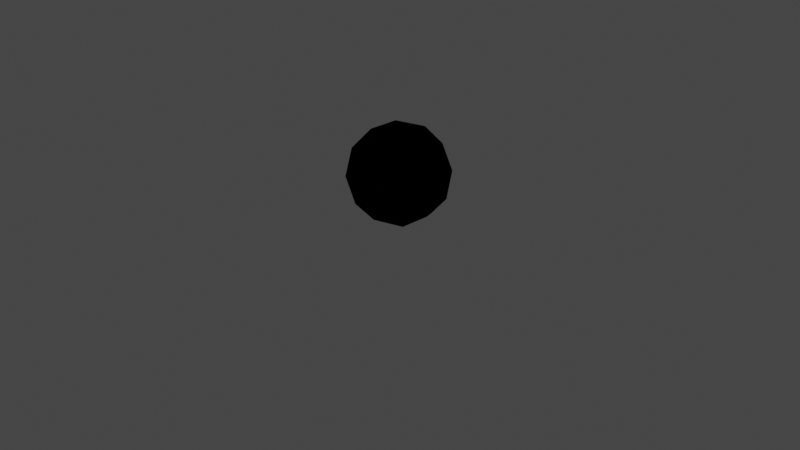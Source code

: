 # Source: coconut.blend  (saved by Blender 3.6.13; exported with 4.5.12 LTS)
import bpy
from mathutils import Matrix  # noqa: F401  (used for matrix-valued properties, if any)

bpy.ops.wm.read_factory_settings(use_empty=True)
scene = bpy.context.scene
scene.name = 'Scene'

# ---- collections
col_collection = bpy.data.collections.new('Collection'); scene.collection.children.link(col_collection)

# ---- images (referenced by path relative to the original .blend; pixels are not part of the script)
import os
ASSET_DIR = os.environ.get("B2B_ASSET_DIR", "")  # directory of the original .blend (textures are referenced by path, not embedded)
HERE = os.path.dirname(os.path.abspath(__file__))  # packed textures are extracted next to this script under _unpacked/

def load_image(name, relpath, width, height, colorspace="sRGB"):
    """Load a texture the original file referenced (path relative to the .blend, or extracted next to this script)."""
    p = next((c for c in (os.path.join(HERE, relpath), os.path.join(ASSET_DIR, relpath)) if relpath and os.path.exists(c)), "")
    if p:
        img = bpy.data.images.load(p, check_existing=True)
        img.name = name
    else:  # same state as the original file: an image datablock whose file is absent (Cycles renders it pink)
        img = bpy.data.images.new(name, width, height)
        img.source = "FILE"
        img.filepath = "//" + (relpath or name)
    img.colorspace_settings.name = colorspace
    return img
img_second_png = load_image('second.png', '', 1024, 1024, 'sRGB')
img_textursmg__66__png = load_image('TexturSMG (66).png', 'TexturSMG (66).png', 1024, 1024, 'sRGB')

# ---- materials (node trees are filled in below, after node groups)
mat_f3dlite_material = bpy.data.materials.new('f3dlite_material')
mat_f3dlite_material.alpha_threshold = 0.2
mat_f3dlite_material.use_transparency_overlap = False
mat_f3dlite_material.show_transparent_back = False
mat_f3dlite_material.use_backface_culling = True
mat_f3dlite_material.preview_render_type = 'FLAT'

# ---- node groups
ng_fogblender_off = bpy.data.node_groups.new('FogBlender_Off', 'ShaderNodeTree')
_N = ng_fogblender_off.nodes; _L = ng_fogblender_off.links
ng_calcfog = bpy.data.node_groups.new('CalcFog', 'ShaderNodeTree')
_N = ng_calcfog.nodes; _L = ng_calcfog.links
ng_3_point_lerp = bpy.data.node_groups.new('3 Point Lerp', 'ShaderNodeTree')
_N = ng_3_point_lerp.nodes; _L = ng_3_point_lerp.links
ng_cycle = bpy.data.node_groups.new('Cycle', 'ShaderNodeTree')
_N = ng_cycle.nodes; _L = ng_cycle.links
ng_f3dnoise_nonanimated = bpy.data.node_groups.new('F3DNoise_NonAnimated', 'ShaderNodeTree')
_N = ng_f3dnoise_nonanimated.nodes; _L = ng_f3dnoise_nonanimated.links
ng_uv = bpy.data.node_groups.new('UV', 'ShaderNodeTree')
_N = ng_uv.nodes; _L = ng_uv.links
ng_combinerinputs = bpy.data.node_groups.new('CombinerInputs', 'ShaderNodeTree')
_N = ng_combinerinputs.nodes; _L = ng_combinerinputs.links
ng_output_1cycle_opa = bpy.data.node_groups.new('OUTPUT_1CYCLE_OPA', 'ShaderNodeTree')
_N = ng_output_1cycle_opa.nodes; _L = ng_output_1cycle_opa.links
ng_is_not_i = bpy.data.node_groups.new('Is not i', 'ShaderNodeTree')
_N = ng_is_not_i.nodes; _L = ng_is_not_i.links
ng_uv_basis_0 = bpy.data.node_groups.new('UV Basis 0', 'ShaderNodeTree')
_N = ng_uv_basis_0.nodes; _L = ng_uv_basis_0.links
ng_shdcol_v = bpy.data.node_groups.new('ShdCol_V', 'ShaderNodeTree')
_N = ng_shdcol_v.nodes; _L = ng_shdcol_v.links
ng_texturesettings_lite = bpy.data.node_groups.new('TextureSettings_Lite', 'ShaderNodeTree')
_N = ng_texturesettings_lite.nodes; _L = ng_texturesettings_lite.links
ng_is_ia = bpy.data.node_groups.new('Is ia', 'ShaderNodeTree')
_N = ng_is_ia.nodes; _L = ng_is_ia.links
ng_sceneproperties = bpy.data.node_groups.new('SceneProperties', 'ShaderNodeTree')
_s = ng_sceneproperties.interface.new_socket(name='FogEnable', in_out='OUTPUT', socket_type='NodeSocketInt')
_s = ng_sceneproperties.interface.new_socket(name='FogColor', in_out='OUTPUT', socket_type='NodeSocketColor')
_s = ng_sceneproperties.interface.new_socket(name='F3D_NearClip', in_out='OUTPUT', socket_type='NodeSocketFloat')
_s = ng_sceneproperties.interface.new_socket(name='F3D_FarClip', in_out='OUTPUT', socket_type='NodeSocketFloat')
_s = ng_sceneproperties.interface.new_socket(name='Blender_Game_Scale', in_out='OUTPUT', socket_type='NodeSocketFloat')
_s = ng_sceneproperties.interface.new_socket(name='FogNear', in_out='OUTPUT', socket_type='NodeSocketInt')
_s = ng_sceneproperties.interface.new_socket(name='FogFar', in_out='OUTPUT', socket_type='NodeSocketInt')
_s = ng_sceneproperties.interface.new_socket(name='ShadeColor', in_out='OUTPUT', socket_type='NodeSocketColor')
_s = ng_sceneproperties.interface.new_socket(name='AmbientColor', in_out='OUTPUT', socket_type='NodeSocketColor')
_s = ng_sceneproperties.interface.new_socket(name='LightDirection', in_out='OUTPUT', socket_type='NodeSocketVector')
_s.subtype = 'DIRECTION'
_N = ng_sceneproperties.nodes; _L = ng_sceneproperties.links
n0 = _N.new('NodeGroupOutput'); n0.name = 'Group Output'; n0.location = (0, 0)
n0.inputs[0].default_value = 1
n0.inputs[1].default_value = (1.0, 1.0, 1.0, 1.0)
n0.inputs[2].default_value = 100.0
n0.inputs[3].default_value = 3e+04
n0.inputs[4].default_value = 100.0
n0.inputs[5].default_value = 985
n0.inputs[6].default_value = 1000
n0.inputs[7].default_value = (1.0, 1.0, 1.0, 1.0)
n0.inputs[8].default_value = (0.5, 0.5, 0.5, 1.0)
n0.inputs[9].default_value = (0.4082, -0.8165, 0.4082)
n0.is_active_output = True

# ---- material node trees
mat_f3dlite_material.use_nodes = True; mat_f3dlite_material.node_tree.nodes.clear()
_N = mat_f3dlite_material.node_tree.nodes; _L = mat_f3dlite_material.node_tree.links
n0 = _N.new('NodeReroute'); n0.name = 'Reroute.025'; n0.location = (-181, -415)
n0.width = 16
n1 = _N.new('NodeReroute'); n1.name = 'Reroute.021'; n1.location = (-182, -380)
n1.width = 16
n1.socket_idname = 'NodeSocketInt'
n2 = _N.new('NodeReroute'); n2.name = 'Reroute.010'; n2.location = (745, 316)
n2.width = 16
n2.socket_idname = 'NodeSocketFloat'
n3 = _N.new('NodeReroute'); n3.name = 'Reroute.009'; n3.location = (769, 339)
n3.width = 16
n4 = _N.new('NodeReroute'); n4.name = 'Reroute.017'; n4.location = (815, -160)
n4.width = 16
n4.socket_idname = 'NodeSocketFloat'
n5 = _N.new('NodeReroute'); n5.name = 'Reroute.003'; n5.location = (746, -220)
n5.width = 16
n5.socket_idname = 'NodeSocketFloat'
n6 = _N.new('NodeReroute'); n6.name = 'Reroute.001'; n6.location = (815, 41)
n6.width = 16
n7 = _N.new('NodeReroute'); n7.name = 'Reroute.019'; n7.location = (791, -138)
n7.width = 16
n7.socket_idname = 'NodeSocketInt'
n8 = _N.new('NodeReroute'); n8.name = 'GlobalFogColor'; n8.location = (768, -116)
n8.label = 'Global Fog Color'
n8.width = 16
n9 = _N.new('NodeReroute'); n9.name = 'Reroute.016'; n9.location = (815, -584)
n9.width = 16
n9.socket_idname = 'NodeSocketFloat'
n10 = _N.new('NodeReroute'); n10.name = 'Combined_C'; n10.location = (526, 84)
n10.label = 'Combined_C'
n10.width = 16
n11 = _N.new('NodeReroute'); n11.name = 'Combined_A'; n11.location = (526, -220)
n11.label = 'Combined_A'
n11.width = 16
n11.socket_idname = 'NodeSocketFloat'
n12 = _N.new('ShaderNodeGroup'); n12.name = 'FogBlender'; n12.location = (854, -6)
n12.node_tree = ng_fogblender_off
n13 = _N.new('NodeReroute'); n13.name = 'Reroute.043'; n13.location = (-193, 204)
n13.width = 16
n13.socket_idname = 'NodeSocketVector'
n14 = _N.new('NodeReroute'); n14.name = 'Reroute.042'; n14.location = (-216, 160)
n14.width = 16
n14.socket_idname = 'NodeSocketVector'
n15 = _N.new('NodeReroute'); n15.name = 'Reroute.011'; n15.location = (-168, 248)
n15.width = 16
n15.socket_idname = 'NodeSocketVector'
n16 = _N.new('NodeReroute'); n16.name = 'Reroute.038'; n16.location = (273, 438)
n16.width = 16
n17 = _N.new('NodeReroute'); n17.name = 'Reroute.037'; n17.location = (251, 416)
n17.width = 16
n17.socket_idname = 'NodeSocketFloat'
n18 = _N.new('NodeReroute'); n18.name = 'Reroute.006'; n18.location = (-80, 600)
n18.width = 16
n18.socket_idname = 'NodeSocketVector'
n19 = _N.new('NodeReroute'); n19.name = 'Reroute.026'; n19.location = (-100, 557)
n19.width = 16
n19.socket_idname = 'NodeSocketVector'
n20 = _N.new('NodeReroute'); n20.name = 'Reroute.027'; n20.location = (-120, 514)
n20.width = 16
n20.socket_idname = 'NodeSocketVector'
n21 = _N.new('NodeReroute'); n21.name = 'Reroute.035'; n21.location = (251, 665)
n21.width = 16
n21.socket_idname = 'NodeSocketFloat'
n22 = _N.new('NodeReroute'); n22.name = 'Reroute.036'; n22.location = (273, 686)
n22.width = 16
n23 = _N.new('NodeReroute'); n23.name = 'Reroute.028'; n23.location = (-267, 439)
n23.width = 16
n23.socket_idname = 'NodeSocketInt'
n24 = _N.new('NodeReroute'); n24.name = 'Reroute.048'; n24.location = (271, 285)
n24.width = 16
n25 = _N.new('NodeReroute'); n25.name = 'Reroute.046'; n25.location = (271, 334)
n25.width = 16
n26 = _N.new('NodeReroute'); n26.name = 'Reroute.047'; n26.location = (249, 264)
n26.width = 16
n26.socket_idname = 'NodeSocketFloat'
n27 = _N.new('NodeReroute'); n27.name = 'Reroute.045'; n27.location = (249, 312)
n27.width = 16
n27.socket_idname = 'NodeSocketFloat'
n28 = _N.new('NodeReroute'); n28.name = 'Reroute.039'; n28.location = (-267, 84)
n28.width = 16
n28.socket_idname = 'NodeSocketInt'
n29 = _N.new('NodeReroute'); n29.name = 'Reroute.052'; n29.location = (-241, 116)
n29.width = 16
n29.socket_idname = 'NodeSocketVector'
n30 = _N.new('NodeReroute'); n30.name = 'Reroute.005'; n30.location = (-168, 834)
n30.width = 16
n30.socket_idname = 'NodeSocketVector'
n31 = _N.new('NodeReroute'); n31.name = 'Reroute.041'; n31.location = (-193, 811)
n31.width = 16
n31.socket_idname = 'NodeSocketVector'
n32 = _N.new('NodeReroute'); n32.name = 'Reroute.040'; n32.location = (-216, 790)
n32.width = 16
n32.socket_idname = 'NodeSocketVector'
n33 = _N.new('NodeReroute'); n33.name = 'Reroute.012'; n33.location = (-267, 747)
n33.width = 16
n33.socket_idname = 'NodeSocketInt'
n34 = _N.new('NodeReroute'); n34.name = 'Reroute.051'; n34.location = (-241, 767)
n34.width = 16
n34.socket_idname = 'NodeSocketVector'
n35 = _N.new('NodeReroute'); n35.name = 'Reroute.013'; n35.location = (-80, 920)
n35.width = 16
n35.socket_idname = 'NodeSocketVector'
n36 = _N.new('NodeReroute'); n36.name = 'Reroute.002'; n36.location = (-100, 898)
n36.width = 16
n36.socket_idname = 'NodeSocketVector'
n37 = _N.new('NodeReroute'); n37.name = 'Reroute.022'; n37.location = (-120, 877)
n37.width = 16
n37.socket_idname = 'NodeSocketVector'
n38 = _N.new('NodeReroute'); n38.name = 'Reroute.049'; n38.location = (-144, 853)
n38.width = 16
n38.socket_idname = 'NodeSocketVector'
n39 = _N.new('NodeReroute'); n39.name = 'Reroute.060'; n39.location = (-314, 391)
n39.width = 16
n39.socket_idname = 'NodeSocketFloat'
n40 = _N.new('NodeReroute'); n40.name = 'Reroute.054'; n40.location = (-314, 701)
n40.width = 16
n40.socket_idname = 'NodeSocketFloat'
n41 = _N.new('NodeReroute'); n41.name = 'Reroute.053'; n41.location = (-292, 723)
n41.width = 16
n41.socket_idname = 'NodeSocketFloat'
n42 = _N.new('NodeReroute'); n42.name = 'Reroute.059'; n42.location = (-292, 414)
n42.width = 16
n42.socket_idname = 'NodeSocketFloat'
n43 = _N.new('NodeReroute'); n43.name = 'Reroute.055'; n43.location = (-337, 679)
n43.width = 16
n43.socket_idname = 'NodeSocketFloat'
n44 = _N.new('NodeReroute'); n44.name = 'Reroute.056'; n44.location = (-358, 657)
n44.width = 16
n44.socket_idname = 'NodeSocketFloat'
n45 = _N.new('NodeReroute'); n45.name = 'Reroute.058'; n45.location = (-337, 61)
n45.width = 16
n45.socket_idname = 'NodeSocketFloat'
n46 = _N.new('NodeReroute'); n46.name = 'Reroute.057'; n46.location = (-358, 39)
n46.width = 16
n46.socket_idname = 'NodeSocketFloat'
n47 = _N.new('NodeReroute'); n47.name = 'Reroute.050'; n47.location = (-144, 470)
n47.width = 16
n47.socket_idname = 'NodeSocketVector'
n48 = _N.new('NodeReroute'); n48.name = 'Reroute.014'; n48.location = (242, 63)
n48.width = 16
n48.socket_idname = 'NodeSocketFloat'
n49 = _N.new('NodeReroute'); n49.name = 'Reroute.008'; n49.location = (242, -327)
n49.width = 16
n49.socket_idname = 'NodeSocketFloat'
n50 = _N.new('ShaderNodeTexImage'); n50.name = 'Tex1_2'; n50.location = (-125, 213)
n50.label = 'Tex1 Sample 2'
n50.width = 140
n50.mute = True
n50.hide = True
n50.image = img_second_png
n50.interpolation = 'Closest'
n51 = _N.new('ShaderNodeTexImage'); n51.name = 'Tex1_3'; n51.location = (-125, 170)
n51.label = 'Tex1 Sample 3'
n51.width = 140
n51.mute = True
n51.hide = True
n51.image = img_second_png
n51.interpolation = 'Closest'
n52 = _N.new('ShaderNodeTexImage'); n52.name = 'Tex1_4'; n52.location = (-125, 126)
n52.label = 'Tex1 Sample 4'
n52.width = 140
n52.mute = True
n52.hide = True
n52.image = img_second_png
n52.interpolation = 'Closest'
n53 = _N.new('NodeReroute'); n53.name = 'Reroute.015'; n53.location = (242, -584)
n53.width = 16
n53.socket_idname = 'NodeSocketFloat'
n54 = _N.new('NodeReroute'); n54.name = 'ShadeColOut'; n54.location = (193, 130)
n54.label = 'Shade Out'
n54.width = 16
n55 = _N.new('NodeReroute'); n55.name = 'AmbientColOut'; n55.location = (217, 100)
n55.label = 'Ambient Out'
n55.width = 16
n56 = _N.new('ShaderNodeGroup'); n56.name = 'CalcFog'; n56.location = (42, -292)
n56.label = 'Calculate Fog'
n56.width = 166
n56.node_tree = ng_calcfog
n57 = _N.new('ShaderNodeOutputMaterial'); n57.name = 'Material Output F3D'; n57.location = (1381, 199)
n57.label = 'Material Output F3D'
n57.target = 'CYCLES'
n58 = _N.new('NodeReroute'); n58.name = 'Cycle C 2'; n58.location = (1044, 41)
n58.width = 16
n59 = _N.new('NodeReroute'); n59.name = 'Cycle 1 A'; n59.location = (745, 62)
n59.width = 16
n59.socket_idname = 'NodeSocketFloat'
n60 = _N.new('NodeReroute'); n60.name = 'Reroute.004'; n60.location = (769, 84)
n60.width = 16
n61 = _N.new('ShaderNodeGroup'); n61.name = '3 Point Lerp.001'; n61.location = (27, 369)
n61.label = '3 Point Lerp'
n61.mute = True
n61.node_tree = ng_3_point_lerp
n62 = _N.new('ShaderNodeGroup'); n62.name = 'Cycle_2'; n62.location = (583, 75)
n62.label = 'Cycle_2'
n62.node_tree = ng_cycle
n62.inputs[1].default_value = (0.0, 0.0, 0.0, 1.0)
n62.inputs[3].default_value = (0.0, 0.0, 0.0, 1.0)
n62.inputs[5].default_value = 0.0
n62.inputs[7].default_value = 0.0
n63 = _N.new('NodeReroute'); n63.name = 'Reroute.062'; n63.location = (271, -547)
n63.width = 16
n63.socket_idname = 'NodeSocketFloat'
n64 = _N.new('NodeReroute'); n64.name = 'Reroute.061'; n64.location = (271, -726)
n64.width = 16
n64.socket_idname = 'NodeSocketFloat'
n65 = _N.new('ShaderNodeGroup'); n65.name = 'F3DNoiseFactor'; n65.location = (17, -692)
n65.label = 'F3D Noise Factor'
n65.width = 217
n65.node_tree = ng_f3dnoise_nonanimated
n66 = _N.new('NodeReroute'); n66.name = 'Reroute.023'; n66.location = (768, -674)
n66.width = 16
n67 = _N.new('NodeReroute'); n67.name = 'Reroute.020'; n67.location = (791, -648)
n67.width = 16
n67.socket_idname = 'NodeSocketInt'
n68 = _N.new('NodeReroute'); n68.name = 'Reroute.024'; n68.location = (-181, -674)
n68.width = 16
n69 = _N.new('NodeReroute'); n69.name = 'Reroute.018'; n69.location = (-182, -646)
n69.width = 16
n69.socket_idname = 'NodeSocketInt'
n70 = _N.new('NodeReroute'); n70.name = 'Reroute.065'; n70.location = (267, 42)
n70.width = 16
n70.socket_idname = 'NodeSocketVectorDirection'
n71 = _N.new('NodeReroute'); n71.name = 'FogColor'; n71.location = (-244, -415)
n71.label = 'Fog Color'
n71.width = 16
n72 = _N.new('NodeReroute'); n72.name = 'FogEnable'; n72.location = (-244, -381)
n72.label = 'Enable Fog'
n72.width = 16
n72.socket_idname = 'NodeSocketInt'
n73 = _N.new('NodeReroute'); n73.name = 'ShadeColor'; n73.location = (-244, -547)
n73.label = 'Shade Color'
n73.width = 16
n74 = _N.new('NodeReroute'); n74.name = 'AmbientColor'; n74.location = (-244, -581)
n74.label = 'Ambient Color'
n74.width = 16
n75 = _N.new('NodeReroute'); n75.name = 'LightDirection'; n75.location = (-244, -613)
n75.label = 'Light Direction'
n75.width = 16
n75.socket_idname = 'NodeSocketVectorDirection'
n76 = _N.new('NodeReroute'); n76.name = 'Reroute.033'; n76.location = (-20, -547)
n76.width = 16
n77 = _N.new('NodeReroute'); n77.name = 'Reroute.034'; n77.location = (-2, -581)
n77.width = 16
n78 = _N.new('NodeReroute'); n78.name = 'Reroute.030'; n78.location = (217, -253)
n78.width = 16
n79 = _N.new('NodeReroute'); n79.name = 'Reroute.029'; n79.location = (193, -235)
n79.width = 16
n80 = _N.new('NodeReroute'); n80.name = 'Reroute.031'; n80.location = (-20, -235)
n80.width = 16
n81 = _N.new('NodeReroute'); n81.name = 'Reroute.032'; n81.location = (-2, -253)
n81.width = 16
n82 = _N.new('NodeReroute'); n82.name = 'Reroute'; n82.location = (21, -613)
n82.width = 16
n82.socket_idname = 'NodeSocketVectorDirection'
n83 = _N.new('NodeReroute'); n83.name = 'Reroute.007'; n83.location = (21, -273)
n83.width = 16
n83.socket_idname = 'NodeSocketVectorDirection'
n84 = _N.new('NodeReroute'); n84.name = 'Reroute.064'; n84.location = (267, -273)
n84.width = 16
n84.socket_idname = 'NodeSocketVectorDirection'
n85 = _N.new('ShaderNodeGroup'); n85.name = 'UV'; n85.location = (-987, 408)
n85.width = 165
n85.node_tree = ng_uv
n86 = _N.new('ShaderNodeGroup'); n86.name = 'CombinerInputs'; n86.location = (296, 3)
n86.node_tree = ng_combinerinputs
n86.inputs[0].default_value = (1.0, 1.0, 1.0, 1.0)
n86.inputs[1].default_value = 1.0
n86.inputs[2].default_value = (1.0, 1.0, 1.0, 1.0)
n86.inputs[3].default_value = 1.0
n86.inputs[4].default_value = (1.0, 1.0, 1.0, 1.0)
n86.inputs[5].default_value = (0.0, 0.0, 0.0, 1.0)
n86.inputs[6].default_value = 0.0
n86.inputs[7].default_value = 0.0
n86.inputs[8].default_value = 0.4471
n86.inputs[9].default_value = 0.1647
n87 = _N.new('ShaderNodeGroup'); n87.name = 'OUTPUT'; n87.location = (1116, 175)
n87.width = 219
n87.node_tree = ng_output_1cycle_opa
n88 = _N.new('ShaderNodeGroup'); n88.name = '3 Point Lerp'; n88.location = (88, 722)
n88.label = '3 Point Lerp'
n88.node_tree = ng_3_point_lerp
n89 = _N.new('ShaderNodeGroup'); n89.name = 'Tex1_I'; n89.location = (295, 396)
n89.label = 'Tex1_I'
n89.mute = True
n89.node_tree = ng_is_not_i
n90 = _N.new('ShaderNodeTexImage'); n90.name = 'Tex0_4'; n90.location = (-63, 479)
n90.label = 'Tex0 Sample 4'
n90.width = 140
n90.hide = True
n90.image = img_textursmg__66__png
n90.interpolation = 'Closest'
n91 = _N.new('ShaderNodeTexImage'); n91.name = 'Tex0_3'; n91.location = (-63, 524)
n91.label = 'Tex0 Sample 3'
n91.width = 140
n91.hide = True
n91.image = img_textursmg__66__png
n91.interpolation = 'Closest'
n92 = _N.new('ShaderNodeTexImage'); n92.name = 'Tex0_2'; n92.location = (-62, 567)
n92.label = 'Tex0 Sample 2'
n92.width = 140
n92.hide = True
n92.image = img_textursmg__66__png
n92.interpolation = 'Closest'
n93 = _N.new('ShaderNodeTexImage'); n93.name = 'Tex0_1'; n93.location = (-61, 610)
n93.label = 'Tex0'
n93.width = 140
n93.hide = True
n93.image = img_textursmg__66__png
n93.interpolation = 'Closest'
n94 = _N.new('ShaderNodeGroup'); n94.name = 'UV Basis'; n94.location = (-787, 638)
n94.width = 164
n94.node_tree = ng_uv_basis_0
n94.inputs[1].default_value = 32
n94.inputs[2].default_value = 32
n94.inputs[3].default_value = 32
n94.inputs[4].default_value = 32
n94.inputs[5].default_value = 1.0
n94.inputs[6].default_value = 1.0
n94.inputs[7].default_value = 1
n95 = _N.new('ShaderNodeGroup'); n95.name = 'Shade Color'; n95.location = (296, 241)
n95.label = 'Shade Color'
n95.width = 139
n95.node_tree = ng_shdcol_v
n95.inputs[0].default_value = (1.0, 1.0, 1.0, 1.0)
n95.inputs[1].default_value = (0.5, 0.5, 0.5, 1.0)
n95.inputs[2].default_value = 0
n96 = _N.new('ShaderNodeGroup'); n96.name = 'TextureSettings'; n96.location = (-575, 956)
n96.width = 189
n96.node_tree = ng_texturesettings_lite
n96.inputs[4].default_value = 0.0
n96.inputs[9].default_value = 0.0
n96.inputs[10].default_value = 0
n96.inputs[11].default_value = 0.0
n96.inputs[12].default_value = 31.0
n96.inputs[13].default_value = 5
n96.inputs[14].default_value = 0
n96.inputs[15].default_value = 0.0
n96.inputs[16].default_value = 31.0
n96.inputs[17].default_value = 5
n96.inputs[18].default_value = 0.0
n96.inputs[19].default_value = 0
n96.inputs[20].default_value = 0.0
n96.inputs[21].default_value = 63.0
n96.inputs[22].default_value = 5
n96.inputs[23].default_value = 0
n96.inputs[24].default_value = 0.0
n96.inputs[25].default_value = 31.0
n96.inputs[26].default_value = 5
n96.inputs[27].default_value = 0.0
n96.inputs[28].default_value = 0
n96.inputs[29].default_value = 0
n96.inputs[30].default_value = 0
n96.inputs[31].default_value = 0
n96.inputs[32].default_value = 0.0
n96.inputs[33].default_value = 0
n96.inputs[34].default_value = 0
n96.inputs[35].default_value = 0
n96.inputs[36].default_value = 0
n96.inputs[37].default_value = 0.0
n96.inputs[38].default_value = 1
n97 = _N.new('ShaderNodeTexImage'); n97.name = 'Tex1_1'; n97.location = (-124, 258)
n97.label = 'Tex1'
n97.width = 140
n97.mute = True
n97.hide = True
n97.image = img_second_png
n97.interpolation = 'Closest'
n98 = _N.new('ShaderNodeGroup'); n98.name = 'Cycle_1'; n98.location = (583, 374)
n98.label = 'Cycle_1'
n98.node_tree = ng_cycle
n98.inputs[1].default_value = (0.0, 0.0, 0.0, 1.0)
n98.inputs[3].default_value = (0.0, 0.0, 0.0, 1.0)
n98.inputs[5].default_value = 0.0
n98.inputs[7].default_value = 0.0
n99 = _N.new('ShaderNodeGroup'); n99.name = 'Tex0_I'; n99.location = (296, 549)
n99.label = 'Tex0_I'
n99.node_tree = ng_is_ia
n100 = _N.new('ShaderNodeGroup'); n100.name = 'SceneProperties'; n100.location = (-420, -360)
n100.node_tree = ng_sceneproperties
n101 = _N.new('ShaderNodeOutputMaterial'); n101.name = 'Material Output'; n101.location = (0, 0)
n101.target = 'EEVEE'
n102 = _N.new('ShaderNodeMixShader'); n102.name = 'Mix Shader'; n102.location = (0, 0)
n102.label = 'Disable Shadow'
n102.hide = True
n103 = _N.new('ShaderNodeLightPath'); n103.name = 'Light Path'; n103.location = (0, 0)
n103.hide = True
n104 = _N.new('ShaderNodeBsdfTransparent'); n104.name = 'Transparent BSDF'; n104.location = (0, 0)
n104.hide = True
_L.new(n60.outputs[0], n10.inputs[0])
_L.new(n5.outputs[0], n11.inputs[0])
_L.new(n59.outputs[0], n5.inputs[0])
_L.new(n98.outputs[0], n3.inputs[0])
_L.new(n62.outputs[0], n6.inputs[0])
_L.new(n60.outputs[0], n87.inputs[0])
_L.new(n59.outputs[0], n87.inputs[1])
_L.new(n24.outputs[0], n89.inputs[0])
_L.new(n62.outputs[1], n87.inputs[3])
_L.new(n3.outputs[0], n60.inputs[0])
_L.new(n98.outputs[1], n2.inputs[0])
_L.new(n2.outputs[0], n59.inputs[0])
_L.new(n96.outputs[0], n35.inputs[0])
_L.new(n18.outputs[0], n93.inputs[0])
_L.new(n15.outputs[0], n97.inputs[0])
_L.new(n35.outputs[0], n18.inputs[0])
_L.new(n58.outputs[0], n87.inputs[2])
_L.new(n6.outputs[0], n12.inputs[0])
_L.new(n12.outputs[0], n58.inputs[0])
_L.new(n85.outputs[0], n94.inputs[0])
_L.new(n94.outputs[0], n96.inputs[0])
_L.new(n94.outputs[1], n96.inputs[1])
_L.new(n94.outputs[2], n96.inputs[2])
_L.new(n94.outputs[3], n96.inputs[3])
_L.new(n94.outputs[5], n96.inputs[5])
_L.new(n94.outputs[6], n96.inputs[6])
_L.new(n94.outputs[7], n96.inputs[7])
_L.new(n94.outputs[8], n96.inputs[8])
_L.new(n56.outputs[0], n49.inputs[0])
_L.new(n49.outputs[0], n48.inputs[0])
_L.new(n49.outputs[0], n53.inputs[0])
_L.new(n53.outputs[0], n9.inputs[0])
_L.new(n9.outputs[0], n4.inputs[0])
_L.new(n4.outputs[0], n12.inputs[3])
_L.new(n48.outputs[0], n95.inputs[3])
_L.new(n7.outputs[0], n12.inputs[2])
_L.new(n1.outputs[0], n69.inputs[0])
_L.new(n67.outputs[0], n7.inputs[0])
_L.new(n69.outputs[0], n67.inputs[0])
_L.new(n72.outputs[0], n1.inputs[0])
_L.new(n8.outputs[0], n12.inputs[1])
_L.new(n66.outputs[0], n8.inputs[0])
_L.new(n68.outputs[0], n66.inputs[0])
_L.new(n0.outputs[0], n68.inputs[0])
_L.new(n71.outputs[0], n0.inputs[0])
_L.new(n1.outputs[0], n56.inputs[0])
_L.new(n79.outputs[0], n54.inputs[0])
_L.new(n78.outputs[0], n55.inputs[0])
_L.new(n80.outputs[0], n79.inputs[0])
_L.new(n81.outputs[0], n78.inputs[0])
_L.new(n76.outputs[0], n80.inputs[0])
_L.new(n77.outputs[0], n81.inputs[0])
_L.new(n73.outputs[0], n76.inputs[0])
_L.new(n74.outputs[0], n77.inputs[0])
_L.new(n87.outputs[0], n57.inputs[0])
_L.new(n19.outputs[0], n92.inputs[0])
_L.new(n20.outputs[0], n91.inputs[0])
_L.new(n23.outputs[0], n88.inputs[8])
_L.new(n96.outputs[1], n36.inputs[0])
_L.new(n96.outputs[4], n30.inputs[0])
_L.new(n96.outputs[2], n37.inputs[0])
_L.new(n36.outputs[0], n19.inputs[0])
_L.new(n37.outputs[0], n20.inputs[0])
_L.new(n91.outputs[0], n88.inputs[4])
_L.new(n92.outputs[0], n88.inputs[2])
_L.new(n93.outputs[0], n88.inputs[0])
_L.new(n92.outputs[1], n88.inputs[3])
_L.new(n91.outputs[1], n88.inputs[5])
_L.new(n16.outputs[0], n99.inputs[0])
_L.new(n17.outputs[0], n99.inputs[1])
_L.new(n93.outputs[1], n88.inputs[1])
_L.new(n30.outputs[0], n15.inputs[0])
_L.new(n96.outputs[8], n33.inputs[0])
_L.new(n33.outputs[0], n23.inputs[0])
_L.new(n88.outputs[1], n21.inputs[0])
_L.new(n88.outputs[0], n22.inputs[0])
_L.new(n21.outputs[0], n17.inputs[0])
_L.new(n22.outputs[0], n16.inputs[0])
_L.new(n97.outputs[0], n61.inputs[0])
_L.new(n97.outputs[1], n61.inputs[1])
_L.new(n26.outputs[0], n89.inputs[1])
_L.new(n50.outputs[0], n61.inputs[2])
_L.new(n50.outputs[1], n61.inputs[3])
_L.new(n51.outputs[0], n61.inputs[4])
_L.new(n51.outputs[1], n61.inputs[5])
_L.new(n13.outputs[0], n50.inputs[0])
_L.new(n14.outputs[0], n51.inputs[0])
_L.new(n28.outputs[0], n61.inputs[8])
_L.new(n23.outputs[0], n28.inputs[0])
_L.new(n96.outputs[6], n32.inputs[0])
_L.new(n96.outputs[5], n31.inputs[0])
_L.new(n32.outputs[0], n14.inputs[0])
_L.new(n31.outputs[0], n13.inputs[0])
_L.new(n61.outputs[1], n27.inputs[0])
_L.new(n61.outputs[0], n25.inputs[0])
_L.new(n27.outputs[0], n26.inputs[0])
_L.new(n25.outputs[0], n24.inputs[0])
_L.new(n39.outputs[0], n88.inputs[10])
_L.new(n45.outputs[0], n61.inputs[9])
_L.new(n90.outputs[0], n88.inputs[6])
_L.new(n90.outputs[1], n88.inputs[7])
_L.new(n42.outputs[0], n88.inputs[9])
_L.new(n47.outputs[0], n90.inputs[0])
_L.new(n96.outputs[3], n38.inputs[0])
_L.new(n38.outputs[0], n47.inputs[0])
_L.new(n52.outputs[0], n61.inputs[6])
_L.new(n52.outputs[1], n61.inputs[7])
_L.new(n29.outputs[0], n52.inputs[0])
_L.new(n46.outputs[0], n61.inputs[10])
_L.new(n96.outputs[7], n34.inputs[0])
_L.new(n34.outputs[0], n29.inputs[0])
_L.new(n96.outputs[9], n41.inputs[0])
_L.new(n96.outputs[10], n40.inputs[0])
_L.new(n96.outputs[11], n43.inputs[0])
_L.new(n96.outputs[12], n44.inputs[0])
_L.new(n44.outputs[0], n46.inputs[0])
_L.new(n43.outputs[0], n45.inputs[0])
_L.new(n41.outputs[0], n42.inputs[0])
_L.new(n40.outputs[0], n39.inputs[0])
_L.new(n63.outputs[0], n86.inputs[10])
_L.new(n64.outputs[0], n63.inputs[0])
_L.new(n65.outputs[0], n64.inputs[0])
_L.new(n70.outputs[0], n95.inputs[4])
_L.new(n75.outputs[0], n82.inputs[0])
_L.new(n82.outputs[0], n83.inputs[0])
_L.new(n83.outputs[0], n84.inputs[0])
_L.new(n84.outputs[0], n70.inputs[0])
_L.new(n100.outputs[0], n72.inputs[0])
_L.new(n100.outputs[1], n71.inputs[0])
_L.new(n100.outputs[5], n56.inputs[4])
_L.new(n100.outputs[6], n56.inputs[5])
_L.new(n100.outputs[4], n56.inputs[3])
_L.new(n100.outputs[2], n56.inputs[1])
_L.new(n100.outputs[3], n56.inputs[2])
_L.new(n100.outputs[7], n73.inputs[0])
_L.new(n100.outputs[8], n74.inputs[0])
_L.new(n100.outputs[9], n75.inputs[0])
_L.new(n99.outputs[0], n98.inputs[0])
_L.new(n95.outputs[0], n98.inputs[2])
_L.new(n86.outputs[2], n98.inputs[4])
_L.new(n95.outputs[1], n98.inputs[6])
_L.new(n89.outputs[0], n62.inputs[0])
_L.new(n95.outputs[0], n62.inputs[2])
_L.new(n86.outputs[2], n62.inputs[4])
_L.new(n95.outputs[1], n62.inputs[6])
_L.new(n87.outputs[0], n102.inputs[1])
_L.new(n102.outputs[0], n101.inputs[0])
_L.new(n103.outputs[1], n102.inputs[0])
_L.new(n104.outputs[0], n102.inputs[2])
n57.is_active_output = True

# ---- world
world_world = bpy.data.worlds.new('World'); scene.world = world_world
world_world.use_nodes = True; world_world.node_tree.nodes.clear()
_N = world_world.node_tree.nodes; _L = world_world.node_tree.links
n0 = _N.new('ShaderNodeOutputWorld'); n0.name = 'World Output'; n0.location = (300, 300)
n1 = _N.new('ShaderNodeBackground'); n1.name = 'Background'; n1.location = (10, 300)
n1.inputs[0].default_value = (0.05088, 0.05088, 0.05088, 1.0)
_L.new(n1.outputs[0], n0.inputs[0])
n0.is_active_output = True
world_world.color = (0.05088, 0.05088, 0.05088)
world_world.use_sun_shadow = False
world_world.sun_shadow_jitter_overblur = 0.0

# ---- cameras
cam_camera = bpy.data.cameras.new('Camera')
cam_camera.clip_end = 100.0
cam_camera.ortho_scale = 7.314

# ---- lights
light_light = bpy.data.lights.new('Light', 'POINT')
light_light.transmission_factor = 0.0
light_light.energy = 1000.0
light_light.shadow_soft_size = 0.1
light_light.shadow_maximum_resolution = 0.006
light_light.use_absolute_resolution = True

# ---- meshes
me_icosphere = bpy.data.meshes.new('Icosphere')
me_icosphere.from_pydata([(0.0, -0.03379, -2.551e-09), (0.3873, 0.2621, 0.2814), (-0.1479, 0.2621, 0.4553), (-0.4787, 0.2621, 1.979e-08), (-0.1479, 0.2621, -0.4553), (0.3873, 0.2621, -0.2814), (0.1479, 0.7408, 0.4553), (-0.3873, 0.7408, 0.2814), (-0.3873, 0.7408, -0.2814), (0.1479, 0.7408, -0.4553), (0.4787, 0.7408, 5.593e-08), (0.0, 1.037, 7.826e-08), (-0.08695, 0.04614, 0.2676), (0.2276, 0.04614, 0.1654), (0.1407, 0.22, 0.433), (0.4553, 0.22, 1.661e-08), (0.2276, 0.04614, -0.1654), (-0.2814, 0.04614, 3.484e-09), (-0.3683, 0.22, 0.2676), (-0.08695, 0.04614, -0.2676), (-0.3683, 0.22, -0.2676), (0.1407, 0.22, -0.433), (0.509, 0.5014, 0.1654), (0.509, 0.5014, -0.1654), (0.0, 0.5014, 0.5352), (0.3146, 0.5014, 0.433), (-0.509, 0.5014, 0.1654), (-0.3146, 0.5014, 0.433), (-0.3146, 0.5014, -0.433), (-0.509, 0.5014, -0.1654), (0.3146, 0.5014, -0.433), (0.0, 0.5014, -0.5352), (0.3683, 0.7828, 0.2676), (-0.1407, 0.7828, 0.433), (-0.4553, 0.7828, 5.91e-08), (-0.1407, 0.7828, -0.433), (0.3683, 0.7828, -0.2676), (0.08695, 0.9567, 0.2676), (0.2814, 0.9567, 7.223e-08), (-0.2276, 0.9567, 0.1654), (-0.2276, 0.9567, -0.1654), (0.08695, 0.9567, -0.2676)], [], [(0, 13, 12), (1, 13, 15), (0, 12, 17), (0, 17, 19), (0, 19, 16), (1, 15, 22), (2, 14, 24), (3, 18, 26), (4, 20, 28), (5, 21, 30), (1, 22, 25), (2, 24, 27), (3, 26, 29), (4, 28, 31), (5, 30, 23), (6, 32, 37), (7, 33, 39), (8, 34, 40), (9, 35, 41), (10, 36, 38), (38, 41, 11), (38, 36, 41), (36, 9, 41), (41, 40, 11), (41, 35, 40), (35, 8, 40), (40, 39, 11), (40, 34, 39), (34, 7, 39), (39, 37, 11), (39, 33, 37), (33, 6, 37), (37, 38, 11), (37, 32, 38), (32, 10, 38), (23, 36, 10), (23, 30, 36), (30, 9, 36), (31, 35, 9), (31, 28, 35), (28, 8, 35), (29, 34, 8), (29, 26, 34), (26, 7, 34), (27, 33, 7), (27, 24, 33), (24, 6, 33), (25, 32, 6), (25, 22, 32), (22, 10, 32), (30, 31, 9), (30, 21, 31), (21, 4, 31), (28, 29, 8), (28, 20, 29), (20, 3, 29), (26, 27, 7), (26, 18, 27), (18, 2, 27), (24, 25, 6), (24, 14, 25), (14, 1, 25), (22, 23, 10), (22, 15, 23), (15, 5, 23), (16, 21, 5), (16, 19, 21), (19, 4, 21), (19, 20, 4), (19, 17, 20), (17, 3, 20), (17, 18, 3), (17, 12, 18), (12, 2, 18), (15, 16, 5), (15, 13, 16), (13, 0, 16), (12, 14, 2), (12, 13, 14), (13, 1, 14)])
me_icosphere.polygons.foreach_set('use_smooth', [True] * 80)
_uv = me_icosphere.uv_layers.new(name='UVMap')
_uv.uv.foreach_set('vector', [0.9984, 0.3373, 1.038, 0.1696, 1.098, 0.3515, 1.274, 0.06927, 1.038, 0.1696, 0.7841, 0.107, 0.9984, 0.3373, 1.098, 0.3515, 1.03, 0.5027, 0.9984, 0.3373, 1.03, 0.5027, 0.9322, 0.4617, 0.9984, 0.3373, 0.9322, 0.4617, 0.8974, 0.2716, 0.2742, 0.06927, 0.7841, 0.107, 0.5223, 0.1642, 0.1877, 0.4109, 0.2032, 0.2366, 0.2798, 0.393, 0.06244, 0.6679, 0.1286, 0.5427, 0.165, 0.732, 0.8722, 0.592, 0.9617, 0.6534, 0.8548, 0.7659, 0.7814, 0.2832, 0.8317, 0.4351, 0.7294, 0.4334, 0.2742, 0.06927, 0.5223, 0.1642, 0.3548, 0.2341, 0.1877, 0.4109, 0.2798, 0.393, 0.2294, 0.5666, 0.06244, 0.6679, 0.165, 0.732, 0.02225, 0.8358, 0.8722, 0.592, 0.8548, 0.7659, 0.7798, 0.607, 0.7814, 0.2832, 0.7294, 0.4334, 0.665, 0.268, 0.3722, 0.408, 0.4617, 0.3466, 0.4322, 0.5383, 0.2814, 0.7168, 0.3317, 0.5649, 0.3974, 0.7284, 0.7742, 0.9307, 0.2841, 0.893, 0.5381, 0.8304, 0.6877, 0.5891, 0.7032, 0.7634, 0.5983, 0.6485, 0.5624, 0.3321, 0.6286, 0.4573, 0.5303, 0.4973, 0.5303, 0.4973, 0.5983, 0.6485, 0.4984, 0.6627, 0.5303, 0.4973, 0.6286, 0.4573, 0.5983, 0.6485, 0.6286, 0.4573, 0.6877, 0.5891, 0.5983, 0.6485, 0.5983, 0.6485, 0.5381, 0.8304, 0.4984, 0.6627, 0.5983, 0.6485, 0.7032, 0.7634, 0.5381, 0.8304, 0.7032, 0.7634, 0.7742, 0.9307, 0.5381, 0.8304, 0.5381, 0.8304, 0.3974, 0.7284, 0.4984, 0.6627, 0.5381, 0.8304, 0.2841, 0.893, 0.3974, 0.7284, 0.2841, 0.893, 0.2814, 0.7168, 0.3974, 0.7284, 0.3974, 0.7284, 0.4322, 0.5383, 0.4984, 0.6627, 0.3974, 0.7284, 0.3317, 0.5649, 0.4322, 0.5383, 0.3317, 0.5649, 0.3722, 0.408, 0.4322, 0.5383, 0.4322, 0.5383, 0.5303, 0.4973, 0.4984, 0.6627, 0.4322, 0.5383, 0.4617, 0.3466, 0.5303, 0.4973, 0.4617, 0.3466, 0.5624, 0.3321, 0.5303, 0.4973, 0.665, 0.268, 0.6286, 0.4573, 0.5624, 0.3321, 0.665, 0.268, 0.7294, 0.4334, 0.6286, 0.4573, 0.7294, 0.4334, 0.6877, 0.5891, 0.6286, 0.4573, 0.7798, 0.607, 0.7032, 0.7634, 0.6877, 0.5891, 0.7798, 0.607, 0.8548, 0.7659, 0.7032, 0.7634, 0.8548, 0.7659, 0.7742, 0.9307, 0.7032, 0.7634, 1.022, 0.8358, 0.2841, 0.893, 0.7742, 0.9307, 0.02225, 0.8358, 0.165, 0.732, 0.2841, 0.893, 0.165, 0.732, 0.2814, 0.7168, 0.2841, 0.893, 0.2294, 0.5666, 0.3317, 0.5649, 0.2814, 0.7168, 0.2294, 0.5666, 0.2798, 0.393, 0.3317, 0.5649, 0.2798, 0.393, 0.3722, 0.408, 0.3317, 0.5649, 0.3548, 0.2341, 0.4617, 0.3466, 0.3722, 0.408, 0.3548, 0.2341, 0.5223, 0.1642, 0.4617, 0.3466, 0.5223, 0.1642, 0.5624, 0.3321, 0.4617, 0.3466, 0.7294, 0.4334, 0.7798, 0.607, 0.6877, 0.5891, 0.7294, 0.4334, 0.8317, 0.4351, 0.7798, 0.607, 0.8317, 0.4351, 0.8722, 0.592, 0.7798, 0.607, 0.8548, 0.7659, 1.022, 0.8358, 0.7742, 0.9307, 0.8548, 0.7659, 0.9617, 0.6534, 1.022, 0.8358, 0.9617, 0.6534, 1.062, 0.6679, 1.022, 0.8358, 0.165, 0.732, 0.2294, 0.5666, 0.2814, 0.7168, 0.165, 0.732, 0.1286, 0.5427, 0.2294, 0.5666, 0.1286, 0.5427, 0.1877, 0.4109, 0.2294, 0.5666, 0.2798, 0.393, 0.3548, 0.2341, 0.3722, 0.408, 0.2798, 0.393, 0.2032, 0.2366, 0.3548, 0.2341, 0.2032, 0.2366, 0.2742, 0.06927, 0.3548, 0.2341, 0.5223, 0.1642, 0.665, 0.268, 0.5624, 0.3321, 0.5223, 0.1642, 0.7841, 0.107, 0.665, 0.268, 0.7841, 0.107, 0.7814, 0.2832, 0.665, 0.268, 0.8974, 0.2716, 0.8317, 0.4351, 0.7814, 0.2832, 0.8974, 0.2716, 0.9322, 0.4617, 0.8317, 0.4351, 0.9322, 0.4617, 0.8722, 0.592, 0.8317, 0.4351, 0.9322, 0.4617, 0.9617, 0.6534, 0.8722, 0.592, 0.9322, 0.4617, 1.03, 0.5027, 0.9617, 0.6534, 1.03, 0.5027, 1.062, 0.6679, 0.9617, 0.6534, 0.03028, 0.5027, 0.1286, 0.5427, 0.06244, 0.6679, 0.03028, 0.5027, 0.09828, 0.3515, 0.1286, 0.5427, 0.09828, 0.3515, 0.1877, 0.4109, 0.1286, 0.5427, 0.7841, 0.107, 0.8974, 0.2716, 0.7814, 0.2832, 0.7841, 0.107, 1.038, 0.1696, 0.8974, 0.2716, 1.038, 0.1696, 0.9984, 0.3373, 0.8974, 0.2716, 0.09828, 0.3515, 0.2032, 0.2366, 0.1877, 0.4109, 0.09828, 0.3515, 0.03808, 0.1696, 0.2032, 0.2366, 0.03808, 0.1696, 0.2742, 0.06927, 0.2032, 0.2366])
_ca = me_icosphere.color_attributes.new('Col', 'FLOAT_COLOR', 'CORNER')
_ca.data.foreach_set('color', [0.1192, 0.05875, 0.02783, 1.0, 0.1492, 0.0729, 0.03412, 1.0, 0.1492, 0.0729, 0.03412, 1.0, 0.1492, 0.0729, 0.03412, 1.0, 0.1492, 0.0729, 0.03412, 1.0, 0.1492, 0.0729, 0.03412, 1.0, 0.1192, 0.05875, 0.02783, 1.0, 0.1492, 0.0729, 0.03412, 1.0, 0.08984, 0.04504, 0.02185, 1.0, 0.1192, 0.05875, 0.02783, 1.0, 0.08984, 0.04504, 0.02185, 1.0, 0.1492, 0.0729, 0.03412, 1.0, 0.1192, 0.05875, 0.02783, 1.0, 0.1492, 0.0729, 0.03412, 1.0, 0.151, 0.07665, 0.04155, 1.0, 0.1492, 0.0729, 0.03412, 1.0, 0.1492, 0.0729, 0.03412, 1.0, 0.09073, 0.04545, 0.02203, 1.0, 0.1492, 0.0729, 0.03412, 1.0, 0.1492, 0.0729, 0.03412, 1.0, 0.1492, 0.07305, 0.03442, 1.0, 0.1507, 0.0761, 0.04053, 1.0, 0.1493, 0.07325, 0.03486, 1.0, 0.1492, 0.0729, 0.03412, 1.0, 0.1204, 0.0593, 0.02808, 1.0, 0.08984, 0.04504, 0.02185, 1.0, 0.1492, 0.0729, 0.03412, 1.0, 0.1492, 0.07291, 0.03412, 1.0, 0.1492, 0.0729, 0.03412, 1.0, 0.1496, 0.07377, 0.03593, 1.0, 0.1492, 0.0729, 0.03412, 1.0, 0.09073, 0.04545, 0.02203, 1.0, 0.1509, 0.07652, 0.04131, 1.0, 0.1492, 0.0729, 0.03412, 1.0, 0.1492, 0.07305, 0.03442, 1.0, 0.1492, 0.0729, 0.03412, 1.0, 0.1507, 0.0761, 0.04053, 1.0, 0.1492, 0.0729, 0.03412, 1.0, 0.1519, 0.07854, 0.04496, 1.0, 0.1204, 0.0593, 0.02808, 1.0, 0.1492, 0.0729, 0.03412, 1.0, 0.1492, 0.0729, 0.03412, 1.0, 0.1492, 0.07291, 0.03412, 1.0, 0.1496, 0.07377, 0.03593, 1.0, 0.1492, 0.0729, 0.03412, 1.0, 0.1492, 0.0729, 0.03412, 1.0, 0.09157, 0.04586, 0.02224, 1.0, 0.1492, 0.0729, 0.03412, 1.0, 0.1492, 0.0729, 0.03412, 1.0, 0.1492, 0.0729, 0.03412, 1.0, 0.1492, 0.0729, 0.03412, 1.0, 0.1485, 0.0726, 0.03401, 1.0, 0.1492, 0.0729, 0.03412, 1.0, 0.09913, 0.04935, 0.02372, 1.0, 0.1492, 0.0729, 0.03412, 1.0, 0.1492, 0.07296, 0.03424, 1.0, 0.08985, 0.04505, 0.02186, 1.0, 0.08984, 0.04504, 0.02186, 1.0, 0.1497, 0.07409, 0.03659, 1.0, 0.09006, 0.04514, 0.0219, 1.0, 0.09006, 0.04514, 0.0219, 1.0, 0.08985, 0.04505, 0.02186, 1.0, 0.132, 0.06476, 0.03049, 1.0, 0.09006, 0.04514, 0.0219, 1.0, 0.1497, 0.07409, 0.03659, 1.0, 0.08985, 0.04505, 0.02186, 1.0, 0.1497, 0.07409, 0.03659, 1.0, 0.1492, 0.0729, 0.03412, 1.0, 0.08985, 0.04505, 0.02186, 1.0, 0.08985, 0.04505, 0.02186, 1.0, 0.09913, 0.04935, 0.02372, 1.0, 0.132, 0.06476, 0.03049, 1.0, 0.08985, 0.04505, 0.02186, 1.0, 0.1492, 0.07296, 0.03424, 1.0, 0.09913, 0.04935, 0.02372, 1.0, 0.1492, 0.07296, 0.03424, 1.0, 0.1485, 0.0726, 0.03401, 1.0, 0.09913, 0.04935, 0.02372, 1.0, 0.09913, 0.04935, 0.02372, 1.0, 0.1492, 0.0729, 0.03412, 1.0, 0.132, 0.06476, 0.03049, 1.0, 0.09913, 0.04935, 0.02372, 1.0, 0.1492, 0.0729, 0.03412, 1.0, 0.1492, 0.0729, 0.03412, 1.0, 0.1492, 0.0729, 0.03412, 1.0, 0.1492, 0.0729, 0.03412, 1.0, 0.1492, 0.0729, 0.03412, 1.0, 0.1492, 0.0729, 0.03412, 1.0, 0.1492, 0.0729, 0.03412, 1.0, 0.132, 0.06476, 0.03049, 1.0, 0.1492, 0.0729, 0.03412, 1.0, 0.1492, 0.0729, 0.03412, 1.0, 0.1492, 0.0729, 0.03412, 1.0, 0.1492, 0.0729, 0.03412, 1.0, 0.1492, 0.0729, 0.03412, 1.0, 0.1492, 0.0729, 0.03412, 1.0, 0.1492, 0.0729, 0.03412, 1.0, 0.09006, 0.04514, 0.0219, 1.0, 0.132, 0.06476, 0.03049, 1.0, 0.1492, 0.0729, 0.03412, 1.0, 0.09157, 0.04586, 0.02224, 1.0, 0.09006, 0.04514, 0.0219, 1.0, 0.09157, 0.04586, 0.02224, 1.0, 0.08984, 0.04504, 0.02186, 1.0, 0.09006, 0.04514, 0.0219, 1.0, 0.1492, 0.0729, 0.03412, 1.0, 0.1497, 0.07409, 0.03659, 1.0, 0.08984, 0.04504, 0.02186, 1.0, 0.1492, 0.0729, 0.03412, 1.0, 0.1496, 0.07377, 0.03593, 1.0, 0.1497, 0.07409, 0.03659, 1.0, 0.1496, 0.07377, 0.03593, 1.0, 0.1492, 0.0729, 0.03412, 1.0, 0.1497, 0.07409, 0.03659, 1.0, 0.1492, 0.0729, 0.03412, 1.0, 0.1492, 0.07296, 0.03424, 1.0, 0.1492, 0.0729, 0.03412, 1.0, 0.1492, 0.0729, 0.03412, 1.0, 0.1492, 0.0729, 0.03412, 1.0, 0.1492, 0.07296, 0.03424, 1.0, 0.1492, 0.0729, 0.03412, 1.0, 0.1485, 0.0726, 0.03401, 1.0, 0.1492, 0.07296, 0.03424, 1.0, 0.1519, 0.07854, 0.04496, 1.0, 0.1492, 0.0729, 0.03412, 1.0, 0.1485, 0.0726, 0.03401, 1.0, 0.1519, 0.07854, 0.04496, 1.0, 0.1492, 0.0729, 0.03412, 1.0, 0.1492, 0.0729, 0.03412, 1.0, 0.1492, 0.0729, 0.03412, 1.0, 0.1492, 0.0729, 0.03412, 1.0, 0.1492, 0.0729, 0.03412, 1.0, 0.1492, 0.0729, 0.03412, 1.0, 0.1492, 0.0729, 0.03412, 1.0, 0.1492, 0.0729, 0.03412, 1.0, 0.1492, 0.0729, 0.03412, 1.0, 0.1492, 0.07305, 0.03442, 1.0, 0.1492, 0.0729, 0.03412, 1.0, 0.1492, 0.07305, 0.03442, 1.0, 0.1492, 0.0729, 0.03412, 1.0, 0.1492, 0.0729, 0.03412, 1.0, 0.1509, 0.07652, 0.04131, 1.0, 0.09157, 0.04586, 0.02224, 1.0, 0.1492, 0.0729, 0.03412, 1.0, 0.1509, 0.07652, 0.04131, 1.0, 0.09073, 0.04545, 0.02203, 1.0, 0.09157, 0.04586, 0.02224, 1.0, 0.09073, 0.04545, 0.02203, 1.0, 0.08984, 0.04504, 0.02186, 1.0, 0.09157, 0.04586, 0.02224, 1.0, 0.1496, 0.07377, 0.03593, 1.0, 0.1492, 0.0729, 0.03412, 1.0, 0.1492, 0.0729, 0.03412, 1.0, 0.1496, 0.07377, 0.03593, 1.0, 0.1492, 0.0729, 0.03412, 1.0, 0.1492, 0.0729, 0.03412, 1.0, 0.1492, 0.0729, 0.03412, 1.0, 0.1204, 0.0593, 0.02808, 1.0, 0.1492, 0.0729, 0.03412, 1.0, 0.1492, 0.0729, 0.03412, 1.0, 0.1519, 0.07854, 0.04496, 1.0, 0.1485, 0.0726, 0.03401, 1.0, 0.1492, 0.0729, 0.03412, 1.0, 0.08984, 0.04504, 0.02185, 1.0, 0.1519, 0.07854, 0.04496, 1.0, 0.08984, 0.04504, 0.02185, 1.0, 0.1507, 0.0761, 0.04053, 1.0, 0.1519, 0.07854, 0.04496, 1.0, 0.1492, 0.0729, 0.03412, 1.0, 0.1492, 0.0729, 0.03412, 1.0, 0.1492, 0.0729, 0.03412, 1.0, 0.1492, 0.0729, 0.03412, 1.0, 0.1493, 0.07325, 0.03486, 1.0, 0.1492, 0.0729, 0.03412, 1.0, 0.1493, 0.07325, 0.03486, 1.0, 0.1492, 0.0729, 0.03412, 1.0, 0.1492, 0.0729, 0.03412, 1.0, 0.1492, 0.07305, 0.03442, 1.0, 0.1509, 0.07652, 0.04131, 1.0, 0.1492, 0.0729, 0.03412, 1.0, 0.1492, 0.07305, 0.03442, 1.0, 0.1492, 0.0729, 0.03412, 1.0, 0.1509, 0.07652, 0.04131, 1.0, 0.1492, 0.0729, 0.03412, 1.0, 0.1492, 0.0729, 0.03412, 1.0, 0.1509, 0.07652, 0.04131, 1.0, 0.09073, 0.04545, 0.02203, 1.0, 0.1492, 0.0729, 0.03412, 1.0, 0.08984, 0.04504, 0.02186, 1.0, 0.09073, 0.04545, 0.02203, 1.0, 0.1492, 0.0729, 0.03412, 1.0, 0.1492, 0.0729, 0.03412, 1.0, 0.1492, 0.0729, 0.03412, 1.0, 0.1492, 0.07291, 0.03412, 1.0, 0.1492, 0.0729, 0.03412, 1.0, 0.151, 0.07665, 0.04155, 1.0, 0.1492, 0.0729, 0.03412, 1.0, 0.1492, 0.07291, 0.03412, 1.0, 0.151, 0.07665, 0.04155, 1.0, 0.1492, 0.0729, 0.03412, 1.0, 0.1492, 0.0729, 0.03412, 1.0, 0.1492, 0.0729, 0.03412, 1.0, 0.1204, 0.0593, 0.02808, 1.0, 0.1492, 0.0729, 0.03412, 1.0, 0.1492, 0.0729, 0.03412, 1.0, 0.08984, 0.04504, 0.02185, 1.0, 0.1204, 0.0593, 0.02808, 1.0, 0.1492, 0.0729, 0.03412, 1.0, 0.08984, 0.04504, 0.02185, 1.0, 0.08984, 0.04504, 0.02185, 1.0, 0.08984, 0.04504, 0.02185, 1.0, 0.1507, 0.0761, 0.04053, 1.0, 0.08984, 0.04504, 0.02185, 1.0, 0.08984, 0.04504, 0.02185, 1.0, 0.1493, 0.07325, 0.03486, 1.0, 0.1507, 0.0761, 0.04053, 1.0, 0.08984, 0.04504, 0.02185, 1.0, 0.1492, 0.0729, 0.03412, 1.0, 0.1493, 0.07325, 0.03486, 1.0, 0.1492, 0.0729, 0.03412, 1.0, 0.1492, 0.0729, 0.03412, 1.0, 0.1493, 0.07325, 0.03486, 1.0, 0.1492, 0.0729, 0.03412, 1.0, 0.151, 0.07665, 0.04155, 1.0, 0.1492, 0.07291, 0.03412, 1.0, 0.1492, 0.0729, 0.03412, 1.0, 0.1492, 0.0729, 0.03412, 1.0, 0.151, 0.07665, 0.04155, 1.0, 0.1492, 0.0729, 0.03412, 1.0, 0.1192, 0.05875, 0.02783, 1.0, 0.151, 0.07665, 0.04155, 1.0, 0.1492, 0.0729, 0.03412, 1.0, 0.1492, 0.0729, 0.03412, 1.0, 0.1492, 0.0729, 0.03412, 1.0, 0.1492, 0.0729, 0.03412, 1.0, 0.1492, 0.0729, 0.03412, 1.0, 0.1492, 0.0729, 0.03412, 1.0, 0.1492, 0.0729, 0.03412, 1.0, 0.1492, 0.0729, 0.03412, 1.0, 0.1492, 0.0729, 0.03412, 1.0])
_ca = me_icosphere.color_attributes.new('Alpha', 'FLOAT_COLOR', 'CORNER')
_ca.data.foreach_set('color', [1.0, 1.0, 1.0, 1.0, 1.0, 1.0, 1.0, 1.0, 1.0, 1.0, 1.0, 1.0, 1.0, 1.0, 1.0, 1.0, 1.0, 1.0, 1.0, 1.0, 1.0, 1.0, 1.0, 1.0, 1.0, 1.0, 1.0, 1.0, 1.0, 1.0, 1.0, 1.0, 1.0, 1.0, 1.0, 1.0, 1.0, 1.0, 1.0, 1.0, 1.0, 1.0, 1.0, 1.0, 1.0, 1.0, 1.0, 1.0, 1.0, 1.0, 1.0, 1.0, 1.0, 1.0, 1.0, 1.0, 1.0, 1.0, 1.0, 1.0, 1.0, 1.0, 1.0, 1.0, 1.0, 1.0, 1.0, 1.0, 1.0, 1.0, 1.0, 1.0, 1.0, 1.0, 1.0, 1.0, 1.0, 1.0, 1.0, 1.0, 1.0, 1.0, 1.0, 1.0, 1.0, 1.0, 1.0, 1.0, 1.0, 1.0, 1.0, 1.0, 1.0, 1.0, 1.0, 1.0, 1.0, 1.0, 1.0, 1.0, 1.0, 1.0, 1.0, 1.0, 1.0, 1.0, 1.0, 1.0, 1.0, 1.0, 1.0, 1.0, 1.0, 1.0, 1.0, 1.0, 1.0, 1.0, 1.0, 1.0, 1.0, 1.0, 1.0, 1.0, 1.0, 1.0, 1.0, 1.0, 1.0, 1.0, 1.0, 1.0, 1.0, 1.0, 1.0, 1.0, 1.0, 1.0, 1.0, 1.0, 1.0, 1.0, 1.0, 1.0, 1.0, 1.0, 1.0, 1.0, 1.0, 1.0, 1.0, 1.0, 1.0, 1.0, 1.0, 1.0, 1.0, 1.0, 1.0, 1.0, 1.0, 1.0, 1.0, 1.0, 1.0, 1.0, 1.0, 1.0, 1.0, 1.0, 1.0, 1.0, 1.0, 1.0, 1.0, 1.0, 1.0, 1.0, 1.0, 1.0, 1.0, 1.0, 1.0, 1.0, 1.0, 1.0, 1.0, 1.0, 1.0, 1.0, 1.0, 1.0, 1.0, 1.0, 1.0, 1.0, 1.0, 1.0, 1.0, 1.0, 1.0, 1.0, 1.0, 1.0, 1.0, 1.0, 1.0, 1.0, 1.0, 1.0, 1.0, 1.0, 1.0, 1.0, 1.0, 1.0, 1.0, 1.0, 1.0, 1.0, 1.0, 1.0, 1.0, 1.0, 1.0, 1.0, 1.0, 1.0, 1.0, 1.0, 1.0, 1.0, 1.0, 1.0, 1.0, 1.0, 1.0, 1.0, 1.0, 1.0, 1.0, 1.0, 1.0, 1.0, 1.0, 1.0, 1.0, 1.0, 1.0, 1.0, 1.0, 1.0, 1.0, 1.0, 1.0, 1.0, 1.0, 1.0, 1.0, 1.0, 1.0, 1.0, 1.0, 1.0, 1.0, 1.0, 1.0, 1.0, 1.0, 1.0, 1.0, 1.0, 1.0, 1.0, 1.0, 1.0, 1.0, 1.0, 1.0, 1.0, 1.0, 1.0, 1.0, 1.0, 1.0, 1.0, 1.0, 1.0, 1.0, 1.0, 1.0, 1.0, 1.0, 1.0, 1.0, 1.0, 1.0, 1.0, 1.0, 1.0, 1.0, 1.0, 1.0, 1.0, 1.0, 1.0, 1.0, 1.0, 1.0, 1.0, 1.0, 1.0, 1.0, 1.0, 1.0, 1.0, 1.0, 1.0, 1.0, 1.0, 1.0, 1.0, 1.0, 1.0, 1.0, 1.0, 1.0, 1.0, 1.0, 1.0, 1.0, 1.0, 1.0, 1.0, 1.0, 1.0, 1.0, 1.0, 1.0, 1.0, 1.0, 1.0, 1.0, 1.0, 1.0, 1.0, 1.0, 1.0, 1.0, 1.0, 1.0, 1.0, 1.0, 1.0, 1.0, 1.0, 1.0, 1.0, 1.0, 1.0, 1.0, 1.0, 1.0, 1.0, 1.0, 1.0, 1.0, 1.0, 1.0, 1.0, 1.0, 1.0, 1.0, 1.0, 1.0, 1.0, 1.0, 1.0, 1.0, 1.0, 1.0, 1.0, 1.0, 1.0, 1.0, 1.0, 1.0, 1.0, 1.0, 1.0, 1.0, 1.0, 1.0, 1.0, 1.0, 1.0, 1.0, 1.0, 1.0, 1.0, 1.0, 1.0, 1.0, 1.0, 1.0, 1.0, 1.0, 1.0, 1.0, 1.0, 1.0, 1.0, 1.0, 1.0, 1.0, 1.0, 1.0, 1.0, 1.0, 1.0, 1.0, 1.0, 1.0, 1.0, 1.0, 1.0, 1.0, 1.0, 1.0, 1.0, 1.0, 1.0, 1.0, 1.0, 1.0, 1.0, 1.0, 1.0, 1.0, 1.0, 1.0, 1.0, 1.0, 1.0, 1.0, 1.0, 1.0, 1.0, 1.0, 1.0, 1.0, 1.0, 1.0, 1.0, 1.0, 1.0, 1.0, 1.0, 1.0, 1.0, 1.0, 1.0, 1.0, 1.0, 1.0, 1.0, 1.0, 1.0, 1.0, 1.0, 1.0, 1.0, 1.0, 1.0, 1.0, 1.0, 1.0, 1.0, 1.0, 1.0, 1.0, 1.0, 1.0, 1.0, 1.0, 1.0, 1.0, 1.0, 1.0, 1.0, 1.0, 1.0, 1.0, 1.0, 1.0, 1.0, 1.0, 1.0, 1.0, 1.0, 1.0, 1.0, 1.0, 1.0, 1.0, 1.0, 1.0, 1.0, 1.0, 1.0, 1.0, 1.0, 1.0, 1.0, 1.0, 1.0, 1.0, 1.0, 1.0, 1.0, 1.0, 1.0, 1.0, 1.0, 1.0, 1.0, 1.0, 1.0, 1.0, 1.0, 1.0, 1.0, 1.0, 1.0, 1.0, 1.0, 1.0, 1.0, 1.0, 1.0, 1.0, 1.0, 1.0, 1.0, 1.0, 1.0, 1.0, 1.0, 1.0, 1.0, 1.0, 1.0, 1.0, 1.0, 1.0, 1.0, 1.0, 1.0, 1.0, 1.0, 1.0, 1.0, 1.0, 1.0, 1.0, 1.0, 1.0, 1.0, 1.0, 1.0, 1.0, 1.0, 1.0, 1.0, 1.0, 1.0, 1.0, 1.0, 1.0, 1.0, 1.0, 1.0, 1.0, 1.0, 1.0, 1.0, 1.0, 1.0, 1.0, 1.0, 1.0, 1.0, 1.0, 1.0, 1.0, 1.0, 1.0, 1.0, 1.0, 1.0, 1.0, 1.0, 1.0, 1.0, 1.0, 1.0, 1.0, 1.0, 1.0, 1.0, 1.0, 1.0, 1.0, 1.0, 1.0, 1.0, 1.0, 1.0, 1.0, 1.0, 1.0, 1.0, 1.0, 1.0, 1.0, 1.0, 1.0, 1.0, 1.0, 1.0, 1.0, 1.0, 1.0, 1.0, 1.0, 1.0, 1.0, 1.0, 1.0, 1.0, 1.0, 1.0, 1.0, 1.0, 1.0, 1.0, 1.0, 1.0, 1.0, 1.0, 1.0, 1.0, 1.0, 1.0, 1.0, 1.0, 1.0, 1.0, 1.0, 1.0, 1.0, 1.0, 1.0, 1.0, 1.0, 1.0, 1.0, 1.0, 1.0, 1.0, 1.0, 1.0, 1.0, 1.0, 1.0, 1.0, 1.0, 1.0, 1.0, 1.0, 1.0, 1.0, 1.0, 1.0, 1.0, 1.0, 1.0, 1.0, 1.0, 1.0, 1.0, 1.0, 1.0, 1.0, 1.0, 1.0, 1.0, 1.0, 1.0, 1.0, 1.0, 1.0, 1.0, 1.0, 1.0, 1.0, 1.0, 1.0, 1.0, 1.0, 1.0, 1.0, 1.0, 1.0, 1.0, 1.0, 1.0, 1.0, 1.0, 1.0, 1.0, 1.0, 1.0, 1.0, 1.0, 1.0, 1.0, 1.0, 1.0, 1.0, 1.0, 1.0, 1.0, 1.0, 1.0, 1.0, 1.0, 1.0, 1.0, 1.0, 1.0, 1.0, 1.0, 1.0, 1.0, 1.0, 1.0, 1.0, 1.0, 1.0, 1.0, 1.0, 1.0, 1.0, 1.0, 1.0, 1.0, 1.0, 1.0, 1.0, 1.0, 1.0, 1.0, 1.0, 1.0, 1.0, 1.0, 1.0, 1.0, 1.0, 1.0, 1.0, 1.0, 1.0, 1.0, 1.0, 1.0, 1.0, 1.0, 1.0, 1.0, 1.0, 1.0, 1.0, 1.0, 1.0, 1.0, 1.0, 1.0, 1.0, 1.0, 1.0, 1.0, 1.0, 1.0, 1.0, 1.0, 1.0, 1.0, 1.0, 1.0, 1.0, 1.0, 1.0, 1.0, 1.0, 1.0, 1.0, 1.0, 1.0, 1.0, 1.0, 1.0, 1.0, 1.0, 1.0, 1.0, 1.0, 1.0, 1.0, 1.0, 1.0, 1.0, 1.0, 1.0, 1.0, 1.0, 1.0, 1.0, 1.0, 1.0, 1.0, 1.0, 1.0, 1.0, 1.0, 1.0, 1.0, 1.0, 1.0, 1.0, 1.0, 1.0, 1.0, 1.0, 1.0, 1.0, 1.0, 1.0, 1.0, 1.0, 1.0, 1.0, 1.0, 1.0, 1.0, 1.0, 1.0, 1.0, 1.0, 1.0, 1.0, 1.0, 1.0, 1.0, 1.0, 1.0, 1.0, 1.0, 1.0, 1.0, 1.0, 1.0, 1.0, 1.0, 1.0, 1.0, 1.0, 1.0, 1.0, 1.0, 1.0, 1.0, 1.0, 1.0, 1.0, 1.0, 1.0, 1.0, 1.0, 1.0, 1.0, 1.0, 1.0, 1.0, 1.0, 1.0, 1.0, 1.0, 1.0, 1.0, 1.0, 1.0, 1.0, 1.0, 1.0, 1.0, 1.0, 1.0, 1.0, 1.0, 1.0, 1.0, 1.0, 1.0, 1.0, 1.0, 1.0, 1.0, 1.0, 1.0, 1.0, 1.0, 1.0, 1.0, 1.0, 1.0, 1.0, 1.0, 1.0, 1.0, 1.0, 1.0, 1.0, 1.0, 1.0, 1.0, 1.0, 1.0, 1.0, 1.0, 1.0, 1.0, 1.0, 1.0, 1.0, 1.0, 1.0, 1.0, 1.0, 1.0, 1.0, 1.0, 1.0, 1.0, 1.0, 1.0, 1.0, 1.0, 1.0])
me_icosphere.materials.append(mat_f3dlite_material)
me_icosphere.use_paint_bone_selection = False
me_icosphere.use_paint_mask_vertex = True
me_icosphere.update()
arm_armature = bpy.data.armatures.new('Armature')  # bones are not reproduced

# ---- objects
ob_light = bpy.data.objects.new('Light', light_light)
ob_camera = bpy.data.objects.new('Camera', cam_camera)
ob_icosphere = bpy.data.objects.new('Icosphere', me_icosphere)
ob_armature = bpy.data.objects.new('Armature', arm_armature)

# ---- transforms, parenting, visibility, modifiers, constraints
ob_light.location = (4.076, 1.005, 5.904)
ob_light.rotation_euler = (0.6503, 0.05522, 1.866)
ob_light.lock_rotations_4d = False
ob_light.empty_display_type = 'ARROWS'
ob_light.color = (0.0, 0.0, 0.0, 0.0)
ob_light.lineart.crease_threshold = 0.0
ob_camera.location = (7.359, -6.926, 4.958)
ob_camera.rotation_euler = (1.109, 0.0, 0.8149)
ob_camera.lock_rotations_4d = False
ob_camera.empty_display_type = 'ARROWS'
ob_camera.color = (0.0, 0.0, 0.0, 0.0)
ob_camera.display_type = 'WIRE'
ob_camera.lineart.crease_threshold = 0.0
ob_icosphere.parent = ob_armature
ob_icosphere.location = (0.0, 0.0, 0.0)
ob_icosphere.rotation_euler = (1.571, -0.0, 0.0)
ob_icosphere.visible_shadow = False
_vg = ob_icosphere.vertex_groups.new(name='Bone')
ob_armature.location = (0.0, 0.0, 0.0)

# ---- collection membership
col_collection.objects.link(ob_light)
col_collection.objects.link(ob_camera)
col_collection.objects.link(ob_icosphere)
col_collection.objects.link(ob_armature)

# ---- scene / render settings (as saved in the file)
scene.camera = ob_camera
scene.frame_start = 1; scene.frame_end = 250; scene.frame_set(1)
scene.render.engine = 'BLENDER_EEVEE_NEXT'
scene.cycles.sampling_pattern = 'TABULATED_SOBOL'
scene.view_settings.view_transform = 'Filmic'
bpy.context.view_layer.update()
